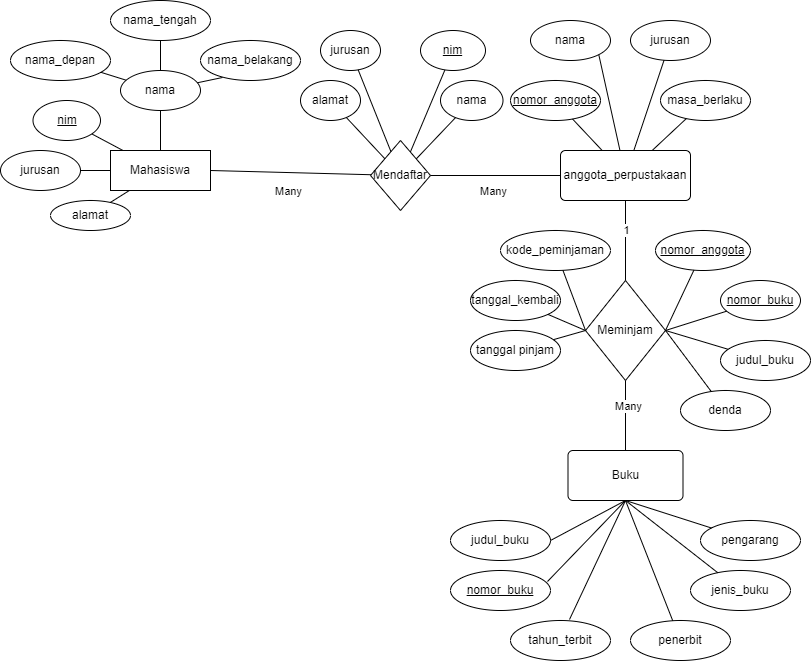

The diagram above was exported from draw.io. Its source (the exported page's mxGraphModel, read from the mxfile embedded in the PNG):
<mxGraphModel dx="954" dy="592" grid="1" gridSize="10" guides="1" tooltips="1" connect="1" arrows="1" fold="1" page="1" pageScale="1" pageWidth="850" pageHeight="1100" math="0" shadow="0">
  <root>
    <mxCell id="0" />
    <mxCell id="1" parent="0" />
    <mxCell id="arcq3yohCv2VjroqROS9-3" value="nama_depan" style="ellipse;whiteSpace=wrap;html=1;align=center;" vertex="1" parent="1">
      <mxGeometry x="10" y="40" width="100" height="40" as="geometry" />
    </mxCell>
    <mxCell id="arcq3yohCv2VjroqROS9-4" value="nama_tengah" style="ellipse;whiteSpace=wrap;html=1;align=center;" vertex="1" parent="1">
      <mxGeometry x="110" width="100" height="40" as="geometry" />
    </mxCell>
    <mxCell id="arcq3yohCv2VjroqROS9-5" value="nama_belakang" style="ellipse;whiteSpace=wrap;html=1;align=center;" vertex="1" parent="1">
      <mxGeometry x="200" y="40" width="100" height="40" as="geometry" />
    </mxCell>
    <mxCell id="arcq3yohCv2VjroqROS9-8" value="" style="endArrow=none;html=1;rounded=0;exitX=0.5;exitY=1;exitDx=0;exitDy=0;" edge="1" parent="1" source="arcq3yohCv2VjroqROS9-4">
      <mxGeometry relative="1" as="geometry">
        <mxPoint x="80" y="100" as="sourcePoint" />
        <mxPoint x="160" y="80" as="targetPoint" />
      </mxGeometry>
    </mxCell>
    <mxCell id="arcq3yohCv2VjroqROS9-9" value="nama" style="ellipse;whiteSpace=wrap;html=1;align=center;" vertex="1" parent="1">
      <mxGeometry x="120" y="70" width="80" height="40" as="geometry" />
    </mxCell>
    <mxCell id="arcq3yohCv2VjroqROS9-11" value="" style="endArrow=none;html=1;rounded=0;entryX=0.22;entryY=0.925;entryDx=0;entryDy=0;entryPerimeter=0;" edge="1" parent="1" source="arcq3yohCv2VjroqROS9-9" target="arcq3yohCv2VjroqROS9-5">
      <mxGeometry relative="1" as="geometry">
        <mxPoint x="160" y="120" as="sourcePoint" />
        <mxPoint x="320" y="120" as="targetPoint" />
      </mxGeometry>
    </mxCell>
    <mxCell id="arcq3yohCv2VjroqROS9-12" value="" style="endArrow=none;html=1;rounded=0;" edge="1" parent="1" source="arcq3yohCv2VjroqROS9-3" target="arcq3yohCv2VjroqROS9-9">
      <mxGeometry relative="1" as="geometry">
        <mxPoint x="30" y="130" as="sourcePoint" />
        <mxPoint x="190" y="130" as="targetPoint" />
      </mxGeometry>
    </mxCell>
    <mxCell id="arcq3yohCv2VjroqROS9-13" value="alamat" style="ellipse;whiteSpace=wrap;html=1;align=center;" vertex="1" parent="1">
      <mxGeometry x="50" y="200" width="80" height="30" as="geometry" />
    </mxCell>
    <mxCell id="arcq3yohCv2VjroqROS9-14" value="jurusan" style="ellipse;whiteSpace=wrap;html=1;align=center;" vertex="1" parent="1">
      <mxGeometry y="150" width="80" height="40" as="geometry" />
    </mxCell>
    <mxCell id="arcq3yohCv2VjroqROS9-16" value="Mahasiswa" style="whiteSpace=wrap;html=1;align=center;" vertex="1" parent="1">
      <mxGeometry x="110" y="150" width="100" height="40" as="geometry" />
    </mxCell>
    <mxCell id="arcq3yohCv2VjroqROS9-17" value="" style="endArrow=none;html=1;rounded=0;" edge="1" parent="1" source="arcq3yohCv2VjroqROS9-13" target="arcq3yohCv2VjroqROS9-16">
      <mxGeometry relative="1" as="geometry">
        <mxPoint x="220" y="230" as="sourcePoint" />
        <mxPoint x="380" y="230" as="targetPoint" />
      </mxGeometry>
    </mxCell>
    <mxCell id="arcq3yohCv2VjroqROS9-18" value="" style="endArrow=none;html=1;rounded=0;" edge="1" parent="1" source="arcq3yohCv2VjroqROS9-14" target="arcq3yohCv2VjroqROS9-16">
      <mxGeometry relative="1" as="geometry">
        <mxPoint x="170" y="200" as="sourcePoint" />
        <mxPoint x="330" y="200" as="targetPoint" />
      </mxGeometry>
    </mxCell>
    <mxCell id="arcq3yohCv2VjroqROS9-19" value="" style="endArrow=none;html=1;rounded=0;" edge="1" parent="1" source="arcq3yohCv2VjroqROS9-33" target="arcq3yohCv2VjroqROS9-16">
      <mxGeometry relative="1" as="geometry">
        <mxPoint x="99.3874989492108" y="134.3455876171828" as="sourcePoint" />
        <mxPoint x="300" y="130" as="targetPoint" />
      </mxGeometry>
    </mxCell>
    <mxCell id="arcq3yohCv2VjroqROS9-20" value="" style="endArrow=none;html=1;rounded=0;" edge="1" parent="1" source="arcq3yohCv2VjroqROS9-9" target="arcq3yohCv2VjroqROS9-16">
      <mxGeometry relative="1" as="geometry">
        <mxPoint x="240" y="140" as="sourcePoint" />
        <mxPoint x="400" y="140" as="targetPoint" />
      </mxGeometry>
    </mxCell>
    <mxCell id="arcq3yohCv2VjroqROS9-21" value="Mendaftar" style="shape=rhombus;perimeter=rhombusPerimeter;whiteSpace=wrap;html=1;align=center;" vertex="1" parent="1">
      <mxGeometry x="370" y="140" width="60" height="70" as="geometry" />
    </mxCell>
    <mxCell id="arcq3yohCv2VjroqROS9-22" value="nama" style="ellipse;whiteSpace=wrap;html=1;align=center;" vertex="1" parent="1">
      <mxGeometry x="440" y="80" width="62.5" height="40" as="geometry" />
    </mxCell>
    <mxCell id="arcq3yohCv2VjroqROS9-24" value="jurusan" style="ellipse;whiteSpace=wrap;html=1;align=center;" vertex="1" parent="1">
      <mxGeometry x="320" y="30" width="60" height="40" as="geometry" />
    </mxCell>
    <mxCell id="arcq3yohCv2VjroqROS9-25" value="alamat" style="ellipse;whiteSpace=wrap;html=1;align=center;" vertex="1" parent="1">
      <mxGeometry x="300" y="80" width="60" height="40" as="geometry" />
    </mxCell>
    <mxCell id="arcq3yohCv2VjroqROS9-26" value="" style="endArrow=none;html=1;rounded=0;exitX=1;exitY=0.5;exitDx=0;exitDy=0;" edge="1" parent="1" source="arcq3yohCv2VjroqROS9-16" target="arcq3yohCv2VjroqROS9-21">
      <mxGeometry relative="1" as="geometry">
        <mxPoint x="240" y="189" as="sourcePoint" />
        <mxPoint x="400" y="189" as="targetPoint" />
      </mxGeometry>
    </mxCell>
    <mxCell id="arcq3yohCv2VjroqROS9-65" value="Many" style="edgeLabel;html=1;align=center;verticalAlign=middle;resizable=0;points=[];" vertex="1" connectable="0" parent="arcq3yohCv2VjroqROS9-26">
      <mxGeometry x="-0.0287" y="-1" relative="1" as="geometry">
        <mxPoint y="17" as="offset" />
      </mxGeometry>
    </mxCell>
    <mxCell id="arcq3yohCv2VjroqROS9-27" value="" style="endArrow=none;html=1;rounded=0;" edge="1" parent="1" source="arcq3yohCv2VjroqROS9-22" target="arcq3yohCv2VjroqROS9-21">
      <mxGeometry relative="1" as="geometry">
        <mxPoint x="480" y="159.5" as="sourcePoint" />
        <mxPoint x="640" y="159.5" as="targetPoint" />
      </mxGeometry>
    </mxCell>
    <mxCell id="arcq3yohCv2VjroqROS9-29" value="" style="endArrow=none;html=1;rounded=0;" edge="1" parent="1" source="arcq3yohCv2VjroqROS9-34" target="arcq3yohCv2VjroqROS9-21">
      <mxGeometry relative="1" as="geometry">
        <mxPoint x="443.4920862654403" y="69.52374120367858" as="sourcePoint" />
        <mxPoint x="520" y="110" as="targetPoint" />
      </mxGeometry>
    </mxCell>
    <mxCell id="arcq3yohCv2VjroqROS9-30" value="" style="endArrow=none;html=1;rounded=0;" edge="1" parent="1" source="arcq3yohCv2VjroqROS9-24" target="arcq3yohCv2VjroqROS9-21">
      <mxGeometry relative="1" as="geometry">
        <mxPoint x="340" y="70" as="sourcePoint" />
        <mxPoint x="500" y="70" as="targetPoint" />
      </mxGeometry>
    </mxCell>
    <mxCell id="arcq3yohCv2VjroqROS9-31" value="" style="endArrow=none;html=1;rounded=0;" edge="1" parent="1" source="arcq3yohCv2VjroqROS9-25" target="arcq3yohCv2VjroqROS9-21">
      <mxGeometry relative="1" as="geometry">
        <mxPoint x="310" y="130" as="sourcePoint" />
        <mxPoint x="470" y="130" as="targetPoint" />
      </mxGeometry>
    </mxCell>
    <mxCell id="arcq3yohCv2VjroqROS9-33" value="nim" style="ellipse;whiteSpace=wrap;html=1;align=center;fontStyle=4;" vertex="1" parent="1">
      <mxGeometry x="32.5" y="100" width="67.5" height="40" as="geometry" />
    </mxCell>
    <mxCell id="arcq3yohCv2VjroqROS9-34" value="nim" style="ellipse;whiteSpace=wrap;html=1;align=center;fontStyle=4;" vertex="1" parent="1">
      <mxGeometry x="420" y="30" width="65" height="40" as="geometry" />
    </mxCell>
    <mxCell id="arcq3yohCv2VjroqROS9-35" value="nomor_anggota" style="ellipse;whiteSpace=wrap;html=1;align=center;fontStyle=4;" vertex="1" parent="1">
      <mxGeometry x="510" y="80" width="90" height="40" as="geometry" />
    </mxCell>
    <mxCell id="arcq3yohCv2VjroqROS9-36" value="jurusan" style="ellipse;whiteSpace=wrap;html=1;align=center;" vertex="1" parent="1">
      <mxGeometry x="630" y="20" width="80" height="40" as="geometry" />
    </mxCell>
    <mxCell id="arcq3yohCv2VjroqROS9-37" value="nama" style="ellipse;whiteSpace=wrap;html=1;align=center;" vertex="1" parent="1">
      <mxGeometry x="530" y="20" width="80" height="40" as="geometry" />
    </mxCell>
    <mxCell id="arcq3yohCv2VjroqROS9-38" value="masa_berlaku" style="ellipse;whiteSpace=wrap;html=1;align=center;" vertex="1" parent="1">
      <mxGeometry x="660" y="80" width="90" height="40" as="geometry" />
    </mxCell>
    <mxCell id="arcq3yohCv2VjroqROS9-40" value="anggota_perpustakaan" style="rounded=1;arcSize=10;whiteSpace=wrap;html=1;align=center;" vertex="1" parent="1">
      <mxGeometry x="560" y="150" width="130" height="50" as="geometry" />
    </mxCell>
    <mxCell id="arcq3yohCv2VjroqROS9-42" value="" style="endArrow=none;html=1;rounded=0;" edge="1" parent="1" source="arcq3yohCv2VjroqROS9-38" target="arcq3yohCv2VjroqROS9-40">
      <mxGeometry relative="1" as="geometry">
        <mxPoint x="670" y="210" as="sourcePoint" />
        <mxPoint x="830" y="210" as="targetPoint" />
      </mxGeometry>
    </mxCell>
    <mxCell id="arcq3yohCv2VjroqROS9-43" value="" style="endArrow=none;html=1;rounded=0;" edge="1" parent="1" source="arcq3yohCv2VjroqROS9-35" target="arcq3yohCv2VjroqROS9-40">
      <mxGeometry relative="1" as="geometry">
        <mxPoint x="650" y="139" as="sourcePoint" />
        <mxPoint x="810" y="139" as="targetPoint" />
      </mxGeometry>
    </mxCell>
    <mxCell id="arcq3yohCv2VjroqROS9-44" value="" style="endArrow=none;html=1;rounded=0;" edge="1" parent="1" source="arcq3yohCv2VjroqROS9-36" target="arcq3yohCv2VjroqROS9-40">
      <mxGeometry relative="1" as="geometry">
        <mxPoint x="630" y="139" as="sourcePoint" />
        <mxPoint x="790" y="139" as="targetPoint" />
      </mxGeometry>
    </mxCell>
    <mxCell id="arcq3yohCv2VjroqROS9-45" value="" style="endArrow=none;html=1;rounded=0;exitX=1;exitY=1;exitDx=0;exitDy=0;" edge="1" parent="1" source="arcq3yohCv2VjroqROS9-37" target="arcq3yohCv2VjroqROS9-40">
      <mxGeometry relative="1" as="geometry">
        <mxPoint x="590" y="139" as="sourcePoint" />
        <mxPoint x="750" y="139" as="targetPoint" />
      </mxGeometry>
    </mxCell>
    <mxCell id="arcq3yohCv2VjroqROS9-46" value="" style="endArrow=none;html=1;rounded=0;" edge="1" parent="1" source="arcq3yohCv2VjroqROS9-21" target="arcq3yohCv2VjroqROS9-40">
      <mxGeometry relative="1" as="geometry">
        <mxPoint x="425" y="230" as="sourcePoint" />
        <mxPoint x="585" y="230" as="targetPoint" />
      </mxGeometry>
    </mxCell>
    <mxCell id="arcq3yohCv2VjroqROS9-66" value="Many" style="edgeLabel;html=1;align=center;verticalAlign=middle;resizable=0;points=[];" vertex="1" connectable="0" parent="arcq3yohCv2VjroqROS9-46">
      <mxGeometry x="-0.0462" y="-2" relative="1" as="geometry">
        <mxPoint y="13" as="offset" />
      </mxGeometry>
    </mxCell>
    <mxCell id="arcq3yohCv2VjroqROS9-47" value="Meminjam" style="shape=rhombus;perimeter=rhombusPerimeter;whiteSpace=wrap;html=1;align=center;" vertex="1" parent="1">
      <mxGeometry x="585" y="280" width="80" height="100" as="geometry" />
    </mxCell>
    <mxCell id="arcq3yohCv2VjroqROS9-48" value="nomor_anggota" style="ellipse;whiteSpace=wrap;html=1;align=center;fontStyle=4;" vertex="1" parent="1">
      <mxGeometry x="655" y="230" width="95" height="40" as="geometry" />
    </mxCell>
    <mxCell id="arcq3yohCv2VjroqROS9-49" value="nomor_buku" style="ellipse;whiteSpace=wrap;html=1;align=center;fontStyle=4;" vertex="1" parent="1">
      <mxGeometry x="720" y="280" width="80" height="40" as="geometry" />
    </mxCell>
    <mxCell id="arcq3yohCv2VjroqROS9-50" value="judul_buku" style="ellipse;whiteSpace=wrap;html=1;align=center;" vertex="1" parent="1">
      <mxGeometry x="720" y="340" width="90" height="40" as="geometry" />
    </mxCell>
    <mxCell id="arcq3yohCv2VjroqROS9-51" value="denda" style="ellipse;whiteSpace=wrap;html=1;align=center;" vertex="1" parent="1">
      <mxGeometry x="680" y="390" width="90" height="40" as="geometry" />
    </mxCell>
    <mxCell id="arcq3yohCv2VjroqROS9-52" value="tanggal pinjam" style="ellipse;whiteSpace=wrap;html=1;align=center;" vertex="1" parent="1">
      <mxGeometry x="470" y="330" width="90" height="40" as="geometry" />
    </mxCell>
    <mxCell id="arcq3yohCv2VjroqROS9-53" value="tanggal_kembali" style="ellipse;whiteSpace=wrap;html=1;align=center;" vertex="1" parent="1">
      <mxGeometry x="470" y="280" width="90" height="40" as="geometry" />
    </mxCell>
    <mxCell id="arcq3yohCv2VjroqROS9-54" value="kode_peminjaman" style="ellipse;whiteSpace=wrap;html=1;align=center;" vertex="1" parent="1">
      <mxGeometry x="500" y="230" width="110" height="40" as="geometry" />
    </mxCell>
    <mxCell id="arcq3yohCv2VjroqROS9-56" value="" style="endArrow=none;html=1;rounded=0;entryX=0;entryY=0.5;entryDx=0;entryDy=0;" edge="1" parent="1" source="arcq3yohCv2VjroqROS9-54" target="arcq3yohCv2VjroqROS9-47">
      <mxGeometry relative="1" as="geometry">
        <mxPoint x="545" y="430" as="sourcePoint" />
        <mxPoint x="705" y="430" as="targetPoint" />
      </mxGeometry>
    </mxCell>
    <mxCell id="arcq3yohCv2VjroqROS9-57" value="" style="endArrow=none;html=1;rounded=0;" edge="1" parent="1" source="arcq3yohCv2VjroqROS9-40" target="arcq3yohCv2VjroqROS9-47">
      <mxGeometry relative="1" as="geometry">
        <mxPoint x="600" y="270" as="sourcePoint" />
        <mxPoint x="760" y="270" as="targetPoint" />
      </mxGeometry>
    </mxCell>
    <mxCell id="arcq3yohCv2VjroqROS9-68" value="1" style="edgeLabel;html=1;align=center;verticalAlign=middle;resizable=0;points=[];" vertex="1" connectable="0" parent="arcq3yohCv2VjroqROS9-57">
      <mxGeometry x="-0.275" relative="1" as="geometry">
        <mxPoint as="offset" />
      </mxGeometry>
    </mxCell>
    <mxCell id="arcq3yohCv2VjroqROS9-58" value="" style="endArrow=none;html=1;rounded=0;entryX=1;entryY=0.5;entryDx=0;entryDy=0;" edge="1" parent="1" source="arcq3yohCv2VjroqROS9-50" target="arcq3yohCv2VjroqROS9-47">
      <mxGeometry relative="1" as="geometry">
        <mxPoint x="680" y="389" as="sourcePoint" />
        <mxPoint x="840" y="389" as="targetPoint" />
      </mxGeometry>
    </mxCell>
    <mxCell id="arcq3yohCv2VjroqROS9-59" value="" style="endArrow=none;html=1;rounded=0;entryX=1;entryY=0.5;entryDx=0;entryDy=0;" edge="1" parent="1" source="arcq3yohCv2VjroqROS9-49" target="arcq3yohCv2VjroqROS9-47">
      <mxGeometry relative="1" as="geometry">
        <mxPoint x="720" y="330" as="sourcePoint" />
        <mxPoint x="880" y="330" as="targetPoint" />
      </mxGeometry>
    </mxCell>
    <mxCell id="arcq3yohCv2VjroqROS9-61" value="" style="endArrow=none;html=1;rounded=0;entryX=1;entryY=0.5;entryDx=0;entryDy=0;" edge="1" parent="1" source="arcq3yohCv2VjroqROS9-48" target="arcq3yohCv2VjroqROS9-47">
      <mxGeometry relative="1" as="geometry">
        <mxPoint x="530" y="429" as="sourcePoint" />
        <mxPoint x="690" y="429" as="targetPoint" />
      </mxGeometry>
    </mxCell>
    <mxCell id="arcq3yohCv2VjroqROS9-62" value="" style="endArrow=none;html=1;rounded=0;entryX=0;entryY=0.5;entryDx=0;entryDy=0;" edge="1" parent="1" source="arcq3yohCv2VjroqROS9-52" target="arcq3yohCv2VjroqROS9-47">
      <mxGeometry relative="1" as="geometry">
        <mxPoint x="520" y="430" as="sourcePoint" />
        <mxPoint x="680" y="430" as="targetPoint" />
      </mxGeometry>
    </mxCell>
    <mxCell id="arcq3yohCv2VjroqROS9-63" value="" style="endArrow=none;html=1;rounded=0;entryX=0;entryY=0.5;entryDx=0;entryDy=0;" edge="1" parent="1" source="arcq3yohCv2VjroqROS9-53" target="arcq3yohCv2VjroqROS9-47">
      <mxGeometry relative="1" as="geometry">
        <mxPoint x="500" y="420" as="sourcePoint" />
        <mxPoint x="660" y="420" as="targetPoint" />
      </mxGeometry>
    </mxCell>
    <mxCell id="arcq3yohCv2VjroqROS9-64" value="" style="endArrow=none;html=1;rounded=0;entryX=1;entryY=0.5;entryDx=0;entryDy=0;" edge="1" parent="1" source="arcq3yohCv2VjroqROS9-51" target="arcq3yohCv2VjroqROS9-47">
      <mxGeometry relative="1" as="geometry">
        <mxPoint x="520" y="440" as="sourcePoint" />
        <mxPoint x="680" y="440" as="targetPoint" />
      </mxGeometry>
    </mxCell>
    <mxCell id="arcq3yohCv2VjroqROS9-69" value="Buku" style="rounded=1;arcSize=10;whiteSpace=wrap;html=1;align=center;" vertex="1" parent="1">
      <mxGeometry x="567.5" y="450" width="115" height="50" as="geometry" />
    </mxCell>
    <mxCell id="arcq3yohCv2VjroqROS9-70" value="nomor_buku" style="ellipse;whiteSpace=wrap;html=1;align=center;fontStyle=4;" vertex="1" parent="1">
      <mxGeometry x="450" y="570" width="100" height="40" as="geometry" />
    </mxCell>
    <mxCell id="arcq3yohCv2VjroqROS9-71" value="pengarang" style="ellipse;whiteSpace=wrap;html=1;align=center;" vertex="1" parent="1">
      <mxGeometry x="700" y="520" width="100" height="40" as="geometry" />
    </mxCell>
    <mxCell id="arcq3yohCv2VjroqROS9-73" value="penerbit" style="ellipse;whiteSpace=wrap;html=1;align=center;" vertex="1" parent="1">
      <mxGeometry x="630" y="620" width="100" height="40" as="geometry" />
    </mxCell>
    <mxCell id="arcq3yohCv2VjroqROS9-74" value="jenis_buku" style="ellipse;whiteSpace=wrap;html=1;align=center;" vertex="1" parent="1">
      <mxGeometry x="690" y="570" width="100" height="40" as="geometry" />
    </mxCell>
    <mxCell id="arcq3yohCv2VjroqROS9-75" value="tahun_terbit" style="ellipse;whiteSpace=wrap;html=1;align=center;" vertex="1" parent="1">
      <mxGeometry x="510" y="620" width="100" height="40" as="geometry" />
    </mxCell>
    <mxCell id="arcq3yohCv2VjroqROS9-76" value="judul_buku" style="ellipse;whiteSpace=wrap;html=1;align=center;" vertex="1" parent="1">
      <mxGeometry x="450" y="520" width="100" height="40" as="geometry" />
    </mxCell>
    <mxCell id="arcq3yohCv2VjroqROS9-77" value="" style="endArrow=none;html=1;rounded=0;exitX=0.5;exitY=1;exitDx=0;exitDy=0;" edge="1" parent="1" source="arcq3yohCv2VjroqROS9-69" target="arcq3yohCv2VjroqROS9-71">
      <mxGeometry relative="1" as="geometry">
        <mxPoint x="685" y="490" as="sourcePoint" />
        <mxPoint x="845" y="490" as="targetPoint" />
      </mxGeometry>
    </mxCell>
    <mxCell id="arcq3yohCv2VjroqROS9-78" value="" style="endArrow=none;html=1;rounded=0;exitX=0.5;exitY=1;exitDx=0;exitDy=0;" edge="1" parent="1" source="arcq3yohCv2VjroqROS9-69" target="arcq3yohCv2VjroqROS9-74">
      <mxGeometry relative="1" as="geometry">
        <mxPoint x="630" y="510" as="sourcePoint" />
        <mxPoint x="830" y="560" as="targetPoint" />
      </mxGeometry>
    </mxCell>
    <mxCell id="arcq3yohCv2VjroqROS9-79" value="" style="endArrow=none;html=1;rounded=0;exitX=0.5;exitY=1;exitDx=0;exitDy=0;" edge="1" parent="1" source="arcq3yohCv2VjroqROS9-69" target="arcq3yohCv2VjroqROS9-73">
      <mxGeometry relative="1" as="geometry">
        <mxPoint x="640" y="569" as="sourcePoint" />
        <mxPoint x="800" y="569" as="targetPoint" />
      </mxGeometry>
    </mxCell>
    <mxCell id="arcq3yohCv2VjroqROS9-80" value="" style="endArrow=none;html=1;rounded=0;exitX=0.97;exitY=0.275;exitDx=0;exitDy=0;exitPerimeter=0;entryX=0.5;entryY=1;entryDx=0;entryDy=0;" edge="1" parent="1" source="arcq3yohCv2VjroqROS9-70" target="arcq3yohCv2VjroqROS9-69">
      <mxGeometry relative="1" as="geometry">
        <mxPoint x="625" y="569" as="sourcePoint" />
        <mxPoint x="785" y="569" as="targetPoint" />
      </mxGeometry>
    </mxCell>
    <mxCell id="arcq3yohCv2VjroqROS9-81" value="" style="endArrow=none;html=1;rounded=0;exitX=1;exitY=0.5;exitDx=0;exitDy=0;entryX=0.5;entryY=1;entryDx=0;entryDy=0;" edge="1" parent="1" source="arcq3yohCv2VjroqROS9-76" target="arcq3yohCv2VjroqROS9-69">
      <mxGeometry relative="1" as="geometry">
        <mxPoint x="570" y="560" as="sourcePoint" />
        <mxPoint x="630" y="500" as="targetPoint" />
      </mxGeometry>
    </mxCell>
    <mxCell id="arcq3yohCv2VjroqROS9-82" value="" style="endArrow=none;html=1;rounded=0;entryX=0.59;entryY=-0.025;entryDx=0;entryDy=0;entryPerimeter=0;exitX=0.5;exitY=1;exitDx=0;exitDy=0;" edge="1" parent="1" source="arcq3yohCv2VjroqROS9-69" target="arcq3yohCv2VjroqROS9-75">
      <mxGeometry relative="1" as="geometry">
        <mxPoint x="550" y="560" as="sourcePoint" />
        <mxPoint x="710" y="560" as="targetPoint" />
      </mxGeometry>
    </mxCell>
    <mxCell id="arcq3yohCv2VjroqROS9-83" value="" style="endArrow=none;html=1;rounded=0;entryX=0.5;entryY=1;entryDx=0;entryDy=0;" edge="1" parent="1" source="arcq3yohCv2VjroqROS9-69" target="arcq3yohCv2VjroqROS9-47">
      <mxGeometry relative="1" as="geometry">
        <mxPoint x="405" y="400" as="sourcePoint" />
        <mxPoint x="565" y="400" as="targetPoint" />
      </mxGeometry>
    </mxCell>
    <mxCell id="arcq3yohCv2VjroqROS9-84" value="Many" style="edgeLabel;html=1;align=center;verticalAlign=middle;resizable=0;points=[];" vertex="1" connectable="0" parent="arcq3yohCv2VjroqROS9-83">
      <mxGeometry x="0.2857" y="-2" relative="1" as="geometry">
        <mxPoint as="offset" />
      </mxGeometry>
    </mxCell>
  </root>
</mxGraphModel>